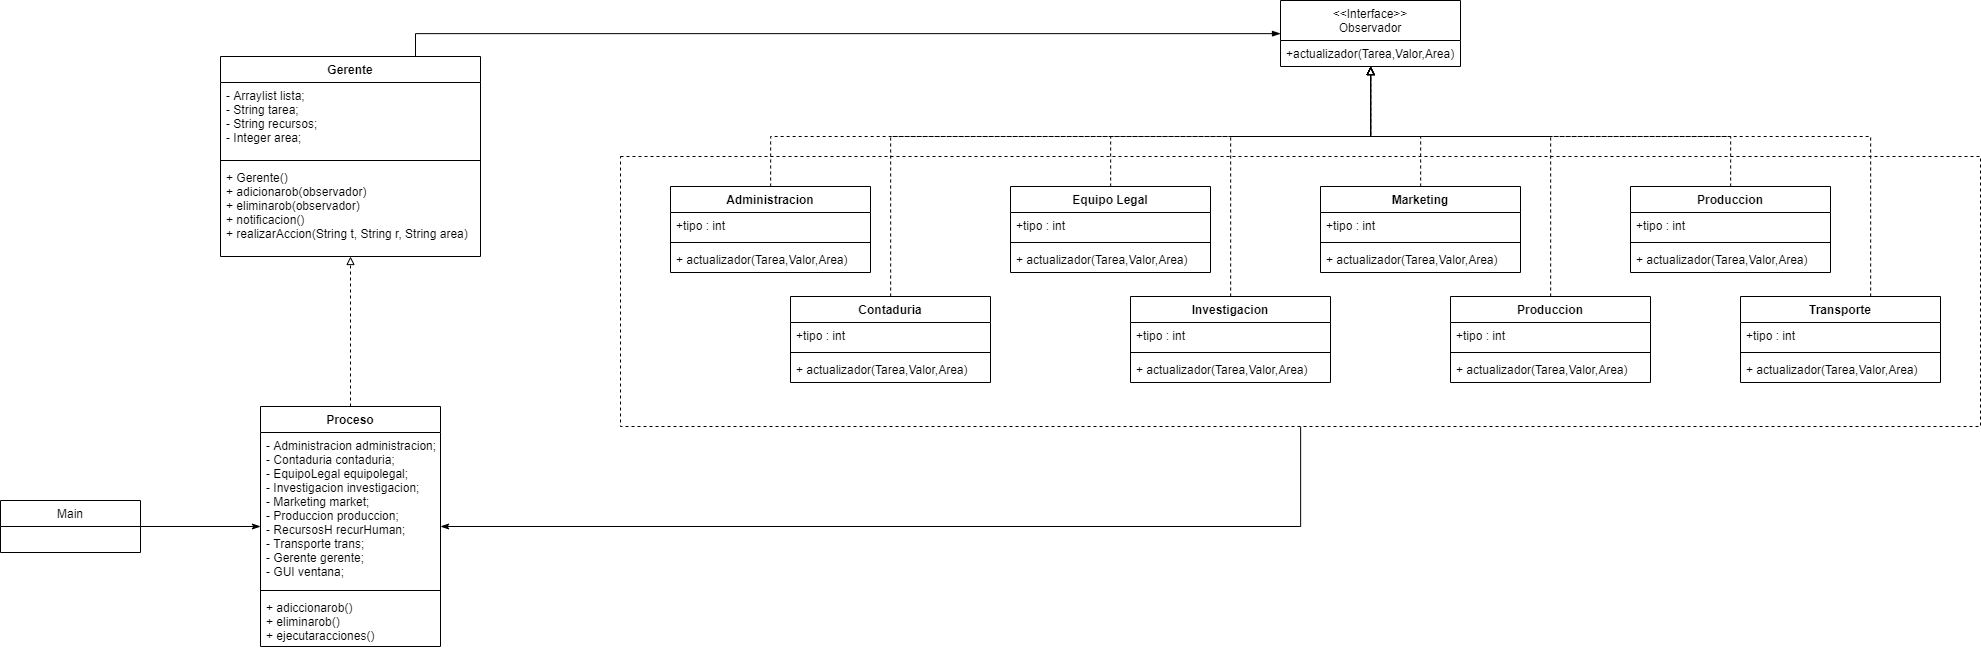

The diagram above was exported from draw.io. Its source (the exported page's mxGraphModel, read from the mxfile embedded in the PNG):
<mxGraphModel dx="3663" dy="3326" grid="1" gridSize="10" guides="1" tooltips="1" connect="1" arrows="1" fold="1" page="1" pageScale="1" pageWidth="1200" pageHeight="1920" math="0" shadow="0">
  <root>
    <mxCell id="0" />
    <mxCell id="1" parent="0" />
    <mxCell id="5Rl6Is-3_ebNHgmXrZMe-73" style="edgeStyle=orthogonalEdgeStyle;rounded=0;orthogonalLoop=1;jettySize=auto;html=1;endArrow=classicThin;endFill=1;" edge="1" parent="1" source="5Rl6Is-3_ebNHgmXrZMe-62" target="5Rl6Is-3_ebNHgmXrZMe-68">
      <mxGeometry relative="1" as="geometry">
        <Array as="points">
          <mxPoint x="940" y="460" />
        </Array>
      </mxGeometry>
    </mxCell>
    <mxCell id="5Rl6Is-3_ebNHgmXrZMe-62" value="" style="rounded=0;whiteSpace=wrap;html=1;dashed=1;" vertex="1" parent="1">
      <mxGeometry x="260" y="90" width="1360" height="270" as="geometry" />
    </mxCell>
    <mxCell id="5Rl6Is-3_ebNHgmXrZMe-49" style="edgeStyle=orthogonalEdgeStyle;rounded=0;orthogonalLoop=1;jettySize=auto;html=1;dashed=1;endArrow=block;endFill=0;" edge="1" parent="1" source="5Rl6Is-3_ebNHgmXrZMe-13" target="5Rl6Is-3_ebNHgmXrZMe-45">
      <mxGeometry relative="1" as="geometry">
        <Array as="points">
          <mxPoint x="410" y="70" />
          <mxPoint x="1010" y="70" />
        </Array>
      </mxGeometry>
    </mxCell>
    <mxCell id="5Rl6Is-3_ebNHgmXrZMe-13" value="Administracion" style="swimlane;fontStyle=1;align=center;verticalAlign=top;childLayout=stackLayout;horizontal=1;startSize=26;horizontalStack=0;resizeParent=1;resizeParentMax=0;resizeLast=0;collapsible=1;marginBottom=0;" vertex="1" parent="1">
      <mxGeometry x="310" y="120" width="200" height="86" as="geometry" />
    </mxCell>
    <mxCell id="5Rl6Is-3_ebNHgmXrZMe-14" value="+tipo : int" style="text;strokeColor=none;fillColor=none;align=left;verticalAlign=top;spacingLeft=4;spacingRight=4;overflow=hidden;rotatable=0;points=[[0,0.5],[1,0.5]];portConstraint=eastwest;" vertex="1" parent="5Rl6Is-3_ebNHgmXrZMe-13">
      <mxGeometry y="26" width="200" height="26" as="geometry" />
    </mxCell>
    <mxCell id="5Rl6Is-3_ebNHgmXrZMe-15" value="" style="line;strokeWidth=1;fillColor=none;align=left;verticalAlign=middle;spacingTop=-1;spacingLeft=3;spacingRight=3;rotatable=0;labelPosition=right;points=[];portConstraint=eastwest;" vertex="1" parent="5Rl6Is-3_ebNHgmXrZMe-13">
      <mxGeometry y="52" width="200" height="8" as="geometry" />
    </mxCell>
    <mxCell id="5Rl6Is-3_ebNHgmXrZMe-16" value="+ actualizador(Tarea,Valor,Area)" style="text;strokeColor=none;fillColor=none;align=left;verticalAlign=top;spacingLeft=4;spacingRight=4;overflow=hidden;rotatable=0;points=[[0,0.5],[1,0.5]];portConstraint=eastwest;" vertex="1" parent="5Rl6Is-3_ebNHgmXrZMe-13">
      <mxGeometry y="60" width="200" height="26" as="geometry" />
    </mxCell>
    <mxCell id="5Rl6Is-3_ebNHgmXrZMe-53" style="edgeStyle=orthogonalEdgeStyle;rounded=0;orthogonalLoop=1;jettySize=auto;html=1;dashed=1;endArrow=block;endFill=0;" edge="1" parent="1" source="5Rl6Is-3_ebNHgmXrZMe-17" target="5Rl6Is-3_ebNHgmXrZMe-45">
      <mxGeometry relative="1" as="geometry">
        <Array as="points">
          <mxPoint x="530" y="70" />
          <mxPoint x="1010" y="70" />
        </Array>
      </mxGeometry>
    </mxCell>
    <mxCell id="5Rl6Is-3_ebNHgmXrZMe-17" value="Contaduria" style="swimlane;fontStyle=1;align=center;verticalAlign=top;childLayout=stackLayout;horizontal=1;startSize=26;horizontalStack=0;resizeParent=1;resizeParentMax=0;resizeLast=0;collapsible=1;marginBottom=0;" vertex="1" parent="1">
      <mxGeometry x="430" y="230" width="200" height="86" as="geometry" />
    </mxCell>
    <mxCell id="5Rl6Is-3_ebNHgmXrZMe-18" value="+tipo : int" style="text;strokeColor=none;fillColor=none;align=left;verticalAlign=top;spacingLeft=4;spacingRight=4;overflow=hidden;rotatable=0;points=[[0,0.5],[1,0.5]];portConstraint=eastwest;" vertex="1" parent="5Rl6Is-3_ebNHgmXrZMe-17">
      <mxGeometry y="26" width="200" height="26" as="geometry" />
    </mxCell>
    <mxCell id="5Rl6Is-3_ebNHgmXrZMe-19" value="" style="line;strokeWidth=1;fillColor=none;align=left;verticalAlign=middle;spacingTop=-1;spacingLeft=3;spacingRight=3;rotatable=0;labelPosition=right;points=[];portConstraint=eastwest;" vertex="1" parent="5Rl6Is-3_ebNHgmXrZMe-17">
      <mxGeometry y="52" width="200" height="8" as="geometry" />
    </mxCell>
    <mxCell id="5Rl6Is-3_ebNHgmXrZMe-20" value="+ actualizador(Tarea,Valor,Area)" style="text;strokeColor=none;fillColor=none;align=left;verticalAlign=top;spacingLeft=4;spacingRight=4;overflow=hidden;rotatable=0;points=[[0,0.5],[1,0.5]];portConstraint=eastwest;" vertex="1" parent="5Rl6Is-3_ebNHgmXrZMe-17">
      <mxGeometry y="60" width="200" height="26" as="geometry" />
    </mxCell>
    <mxCell id="5Rl6Is-3_ebNHgmXrZMe-50" style="edgeStyle=orthogonalEdgeStyle;rounded=0;orthogonalLoop=1;jettySize=auto;html=1;dashed=1;endArrow=block;endFill=0;" edge="1" parent="1" source="5Rl6Is-3_ebNHgmXrZMe-21" target="5Rl6Is-3_ebNHgmXrZMe-45">
      <mxGeometry relative="1" as="geometry">
        <Array as="points">
          <mxPoint x="750" y="70" />
          <mxPoint x="1010" y="70" />
        </Array>
      </mxGeometry>
    </mxCell>
    <mxCell id="5Rl6Is-3_ebNHgmXrZMe-21" value="Equipo Legal" style="swimlane;fontStyle=1;align=center;verticalAlign=top;childLayout=stackLayout;horizontal=1;startSize=26;horizontalStack=0;resizeParent=1;resizeParentMax=0;resizeLast=0;collapsible=1;marginBottom=0;" vertex="1" parent="1">
      <mxGeometry x="650" y="120" width="200" height="86" as="geometry" />
    </mxCell>
    <mxCell id="5Rl6Is-3_ebNHgmXrZMe-22" value="+tipo : int" style="text;strokeColor=none;fillColor=none;align=left;verticalAlign=top;spacingLeft=4;spacingRight=4;overflow=hidden;rotatable=0;points=[[0,0.5],[1,0.5]];portConstraint=eastwest;" vertex="1" parent="5Rl6Is-3_ebNHgmXrZMe-21">
      <mxGeometry y="26" width="200" height="26" as="geometry" />
    </mxCell>
    <mxCell id="5Rl6Is-3_ebNHgmXrZMe-23" value="" style="line;strokeWidth=1;fillColor=none;align=left;verticalAlign=middle;spacingTop=-1;spacingLeft=3;spacingRight=3;rotatable=0;labelPosition=right;points=[];portConstraint=eastwest;" vertex="1" parent="5Rl6Is-3_ebNHgmXrZMe-21">
      <mxGeometry y="52" width="200" height="8" as="geometry" />
    </mxCell>
    <mxCell id="5Rl6Is-3_ebNHgmXrZMe-24" value="+ actualizador(Tarea,Valor,Area)" style="text;strokeColor=none;fillColor=none;align=left;verticalAlign=top;spacingLeft=4;spacingRight=4;overflow=hidden;rotatable=0;points=[[0,0.5],[1,0.5]];portConstraint=eastwest;" vertex="1" parent="5Rl6Is-3_ebNHgmXrZMe-21">
      <mxGeometry y="60" width="200" height="26" as="geometry" />
    </mxCell>
    <mxCell id="5Rl6Is-3_ebNHgmXrZMe-54" style="edgeStyle=orthogonalEdgeStyle;rounded=0;orthogonalLoop=1;jettySize=auto;html=1;dashed=1;endArrow=block;endFill=0;" edge="1" parent="1" source="5Rl6Is-3_ebNHgmXrZMe-25" target="5Rl6Is-3_ebNHgmXrZMe-45">
      <mxGeometry relative="1" as="geometry">
        <Array as="points">
          <mxPoint x="870" y="70" />
          <mxPoint x="1010" y="70" />
        </Array>
      </mxGeometry>
    </mxCell>
    <mxCell id="5Rl6Is-3_ebNHgmXrZMe-25" value="Investigacion" style="swimlane;fontStyle=1;align=center;verticalAlign=top;childLayout=stackLayout;horizontal=1;startSize=26;horizontalStack=0;resizeParent=1;resizeParentMax=0;resizeLast=0;collapsible=1;marginBottom=0;" vertex="1" parent="1">
      <mxGeometry x="770" y="230" width="200" height="86" as="geometry" />
    </mxCell>
    <mxCell id="5Rl6Is-3_ebNHgmXrZMe-26" value="+tipo : int" style="text;strokeColor=none;fillColor=none;align=left;verticalAlign=top;spacingLeft=4;spacingRight=4;overflow=hidden;rotatable=0;points=[[0,0.5],[1,0.5]];portConstraint=eastwest;" vertex="1" parent="5Rl6Is-3_ebNHgmXrZMe-25">
      <mxGeometry y="26" width="200" height="26" as="geometry" />
    </mxCell>
    <mxCell id="5Rl6Is-3_ebNHgmXrZMe-27" value="" style="line;strokeWidth=1;fillColor=none;align=left;verticalAlign=middle;spacingTop=-1;spacingLeft=3;spacingRight=3;rotatable=0;labelPosition=right;points=[];portConstraint=eastwest;" vertex="1" parent="5Rl6Is-3_ebNHgmXrZMe-25">
      <mxGeometry y="52" width="200" height="8" as="geometry" />
    </mxCell>
    <mxCell id="5Rl6Is-3_ebNHgmXrZMe-28" value="+ actualizador(Tarea,Valor,Area)" style="text;strokeColor=none;fillColor=none;align=left;verticalAlign=top;spacingLeft=4;spacingRight=4;overflow=hidden;rotatable=0;points=[[0,0.5],[1,0.5]];portConstraint=eastwest;" vertex="1" parent="5Rl6Is-3_ebNHgmXrZMe-25">
      <mxGeometry y="60" width="200" height="26" as="geometry" />
    </mxCell>
    <mxCell id="5Rl6Is-3_ebNHgmXrZMe-51" style="edgeStyle=orthogonalEdgeStyle;rounded=0;orthogonalLoop=1;jettySize=auto;html=1;dashed=1;endArrow=block;endFill=0;" edge="1" parent="1" source="5Rl6Is-3_ebNHgmXrZMe-29" target="5Rl6Is-3_ebNHgmXrZMe-45">
      <mxGeometry relative="1" as="geometry">
        <Array as="points">
          <mxPoint x="1060" y="70" />
          <mxPoint x="1010" y="70" />
        </Array>
      </mxGeometry>
    </mxCell>
    <mxCell id="5Rl6Is-3_ebNHgmXrZMe-29" value="Marketing" style="swimlane;fontStyle=1;align=center;verticalAlign=top;childLayout=stackLayout;horizontal=1;startSize=26;horizontalStack=0;resizeParent=1;resizeParentMax=0;resizeLast=0;collapsible=1;marginBottom=0;" vertex="1" parent="1">
      <mxGeometry x="960" y="120" width="200" height="86" as="geometry" />
    </mxCell>
    <mxCell id="5Rl6Is-3_ebNHgmXrZMe-30" value="+tipo : int" style="text;strokeColor=none;fillColor=none;align=left;verticalAlign=top;spacingLeft=4;spacingRight=4;overflow=hidden;rotatable=0;points=[[0,0.5],[1,0.5]];portConstraint=eastwest;" vertex="1" parent="5Rl6Is-3_ebNHgmXrZMe-29">
      <mxGeometry y="26" width="200" height="26" as="geometry" />
    </mxCell>
    <mxCell id="5Rl6Is-3_ebNHgmXrZMe-31" value="" style="line;strokeWidth=1;fillColor=none;align=left;verticalAlign=middle;spacingTop=-1;spacingLeft=3;spacingRight=3;rotatable=0;labelPosition=right;points=[];portConstraint=eastwest;" vertex="1" parent="5Rl6Is-3_ebNHgmXrZMe-29">
      <mxGeometry y="52" width="200" height="8" as="geometry" />
    </mxCell>
    <mxCell id="5Rl6Is-3_ebNHgmXrZMe-32" value="+ actualizador(Tarea,Valor,Area)" style="text;strokeColor=none;fillColor=none;align=left;verticalAlign=top;spacingLeft=4;spacingRight=4;overflow=hidden;rotatable=0;points=[[0,0.5],[1,0.5]];portConstraint=eastwest;" vertex="1" parent="5Rl6Is-3_ebNHgmXrZMe-29">
      <mxGeometry y="60" width="200" height="26" as="geometry" />
    </mxCell>
    <mxCell id="5Rl6Is-3_ebNHgmXrZMe-55" style="edgeStyle=orthogonalEdgeStyle;rounded=0;orthogonalLoop=1;jettySize=auto;html=1;dashed=1;endArrow=block;endFill=0;" edge="1" parent="1" source="5Rl6Is-3_ebNHgmXrZMe-33" target="5Rl6Is-3_ebNHgmXrZMe-45">
      <mxGeometry relative="1" as="geometry">
        <Array as="points">
          <mxPoint x="1190" y="70" />
          <mxPoint x="1010" y="70" />
        </Array>
      </mxGeometry>
    </mxCell>
    <mxCell id="5Rl6Is-3_ebNHgmXrZMe-33" value="Produccion" style="swimlane;fontStyle=1;align=center;verticalAlign=top;childLayout=stackLayout;horizontal=1;startSize=26;horizontalStack=0;resizeParent=1;resizeParentMax=0;resizeLast=0;collapsible=1;marginBottom=0;" vertex="1" parent="1">
      <mxGeometry x="1090" y="230" width="200" height="86" as="geometry" />
    </mxCell>
    <mxCell id="5Rl6Is-3_ebNHgmXrZMe-34" value="+tipo : int" style="text;strokeColor=none;fillColor=none;align=left;verticalAlign=top;spacingLeft=4;spacingRight=4;overflow=hidden;rotatable=0;points=[[0,0.5],[1,0.5]];portConstraint=eastwest;" vertex="1" parent="5Rl6Is-3_ebNHgmXrZMe-33">
      <mxGeometry y="26" width="200" height="26" as="geometry" />
    </mxCell>
    <mxCell id="5Rl6Is-3_ebNHgmXrZMe-35" value="" style="line;strokeWidth=1;fillColor=none;align=left;verticalAlign=middle;spacingTop=-1;spacingLeft=3;spacingRight=3;rotatable=0;labelPosition=right;points=[];portConstraint=eastwest;" vertex="1" parent="5Rl6Is-3_ebNHgmXrZMe-33">
      <mxGeometry y="52" width="200" height="8" as="geometry" />
    </mxCell>
    <mxCell id="5Rl6Is-3_ebNHgmXrZMe-36" value="+ actualizador(Tarea,Valor,Area)" style="text;strokeColor=none;fillColor=none;align=left;verticalAlign=top;spacingLeft=4;spacingRight=4;overflow=hidden;rotatable=0;points=[[0,0.5],[1,0.5]];portConstraint=eastwest;" vertex="1" parent="5Rl6Is-3_ebNHgmXrZMe-33">
      <mxGeometry y="60" width="200" height="26" as="geometry" />
    </mxCell>
    <mxCell id="5Rl6Is-3_ebNHgmXrZMe-52" style="edgeStyle=orthogonalEdgeStyle;rounded=0;orthogonalLoop=1;jettySize=auto;html=1;dashed=1;endArrow=block;endFill=0;" edge="1" parent="1" source="5Rl6Is-3_ebNHgmXrZMe-37" target="5Rl6Is-3_ebNHgmXrZMe-45">
      <mxGeometry relative="1" as="geometry">
        <Array as="points">
          <mxPoint x="1370" y="70" />
          <mxPoint x="1010" y="70" />
        </Array>
      </mxGeometry>
    </mxCell>
    <mxCell id="5Rl6Is-3_ebNHgmXrZMe-37" value="Produccion" style="swimlane;fontStyle=1;align=center;verticalAlign=top;childLayout=stackLayout;horizontal=1;startSize=26;horizontalStack=0;resizeParent=1;resizeParentMax=0;resizeLast=0;collapsible=1;marginBottom=0;" vertex="1" parent="1">
      <mxGeometry x="1270" y="120" width="200" height="86" as="geometry" />
    </mxCell>
    <mxCell id="5Rl6Is-3_ebNHgmXrZMe-38" value="+tipo : int" style="text;strokeColor=none;fillColor=none;align=left;verticalAlign=top;spacingLeft=4;spacingRight=4;overflow=hidden;rotatable=0;points=[[0,0.5],[1,0.5]];portConstraint=eastwest;" vertex="1" parent="5Rl6Is-3_ebNHgmXrZMe-37">
      <mxGeometry y="26" width="200" height="26" as="geometry" />
    </mxCell>
    <mxCell id="5Rl6Is-3_ebNHgmXrZMe-39" value="" style="line;strokeWidth=1;fillColor=none;align=left;verticalAlign=middle;spacingTop=-1;spacingLeft=3;spacingRight=3;rotatable=0;labelPosition=right;points=[];portConstraint=eastwest;" vertex="1" parent="5Rl6Is-3_ebNHgmXrZMe-37">
      <mxGeometry y="52" width="200" height="8" as="geometry" />
    </mxCell>
    <mxCell id="5Rl6Is-3_ebNHgmXrZMe-40" value="+ actualizador(Tarea,Valor,Area)" style="text;strokeColor=none;fillColor=none;align=left;verticalAlign=top;spacingLeft=4;spacingRight=4;overflow=hidden;rotatable=0;points=[[0,0.5],[1,0.5]];portConstraint=eastwest;" vertex="1" parent="5Rl6Is-3_ebNHgmXrZMe-37">
      <mxGeometry y="60" width="200" height="26" as="geometry" />
    </mxCell>
    <mxCell id="5Rl6Is-3_ebNHgmXrZMe-56" style="edgeStyle=orthogonalEdgeStyle;rounded=0;orthogonalLoop=1;jettySize=auto;html=1;dashed=1;endArrow=block;endFill=0;" edge="1" parent="1" source="5Rl6Is-3_ebNHgmXrZMe-41" target="5Rl6Is-3_ebNHgmXrZMe-45">
      <mxGeometry relative="1" as="geometry">
        <Array as="points">
          <mxPoint x="1510" y="70" />
          <mxPoint x="1010" y="70" />
        </Array>
      </mxGeometry>
    </mxCell>
    <mxCell id="5Rl6Is-3_ebNHgmXrZMe-41" value="Transporte" style="swimlane;fontStyle=1;align=center;verticalAlign=top;childLayout=stackLayout;horizontal=1;startSize=26;horizontalStack=0;resizeParent=1;resizeParentMax=0;resizeLast=0;collapsible=1;marginBottom=0;" vertex="1" parent="1">
      <mxGeometry x="1380" y="230" width="200" height="86" as="geometry" />
    </mxCell>
    <mxCell id="5Rl6Is-3_ebNHgmXrZMe-42" value="+tipo : int" style="text;strokeColor=none;fillColor=none;align=left;verticalAlign=top;spacingLeft=4;spacingRight=4;overflow=hidden;rotatable=0;points=[[0,0.5],[1,0.5]];portConstraint=eastwest;" vertex="1" parent="5Rl6Is-3_ebNHgmXrZMe-41">
      <mxGeometry y="26" width="200" height="26" as="geometry" />
    </mxCell>
    <mxCell id="5Rl6Is-3_ebNHgmXrZMe-43" value="" style="line;strokeWidth=1;fillColor=none;align=left;verticalAlign=middle;spacingTop=-1;spacingLeft=3;spacingRight=3;rotatable=0;labelPosition=right;points=[];portConstraint=eastwest;" vertex="1" parent="5Rl6Is-3_ebNHgmXrZMe-41">
      <mxGeometry y="52" width="200" height="8" as="geometry" />
    </mxCell>
    <mxCell id="5Rl6Is-3_ebNHgmXrZMe-44" value="+ actualizador(Tarea,Valor,Area)" style="text;strokeColor=none;fillColor=none;align=left;verticalAlign=top;spacingLeft=4;spacingRight=4;overflow=hidden;rotatable=0;points=[[0,0.5],[1,0.5]];portConstraint=eastwest;" vertex="1" parent="5Rl6Is-3_ebNHgmXrZMe-41">
      <mxGeometry y="60" width="200" height="26" as="geometry" />
    </mxCell>
    <mxCell id="5Rl6Is-3_ebNHgmXrZMe-45" value="&lt;&lt;Interface&gt;&gt;&#10;Observador" style="swimlane;fontStyle=0;childLayout=stackLayout;horizontal=1;startSize=40;fillColor=none;horizontalStack=0;resizeParent=1;resizeParentMax=0;resizeLast=0;collapsible=1;marginBottom=0;" vertex="1" parent="1">
      <mxGeometry x="920" y="-66" width="180" height="66" as="geometry" />
    </mxCell>
    <mxCell id="5Rl6Is-3_ebNHgmXrZMe-46" value="+actualizador(Tarea,Valor,Area)" style="text;strokeColor=none;fillColor=none;align=left;verticalAlign=top;spacingLeft=4;spacingRight=4;overflow=hidden;rotatable=0;points=[[0,0.5],[1,0.5]];portConstraint=eastwest;" vertex="1" parent="5Rl6Is-3_ebNHgmXrZMe-45">
      <mxGeometry y="40" width="180" height="26" as="geometry" />
    </mxCell>
    <mxCell id="5Rl6Is-3_ebNHgmXrZMe-61" style="edgeStyle=orthogonalEdgeStyle;rounded=0;orthogonalLoop=1;jettySize=auto;html=1;exitX=0.75;exitY=0;exitDx=0;exitDy=0;endArrow=blockThin;endFill=1;" edge="1" parent="1" source="5Rl6Is-3_ebNHgmXrZMe-57" target="5Rl6Is-3_ebNHgmXrZMe-45">
      <mxGeometry relative="1" as="geometry" />
    </mxCell>
    <mxCell id="5Rl6Is-3_ebNHgmXrZMe-57" value="Gerente" style="swimlane;fontStyle=1;align=center;verticalAlign=top;childLayout=stackLayout;horizontal=1;startSize=26;horizontalStack=0;resizeParent=1;resizeParentMax=0;resizeLast=0;collapsible=1;marginBottom=0;" vertex="1" parent="1">
      <mxGeometry x="-140" y="-10" width="260" height="200" as="geometry" />
    </mxCell>
    <mxCell id="5Rl6Is-3_ebNHgmXrZMe-58" value="- Arraylist lista;&#10;- String tarea;&#10;- String recursos;&#10;- Integer area;" style="text;strokeColor=none;fillColor=none;align=left;verticalAlign=top;spacingLeft=4;spacingRight=4;overflow=hidden;rotatable=0;points=[[0,0.5],[1,0.5]];portConstraint=eastwest;" vertex="1" parent="5Rl6Is-3_ebNHgmXrZMe-57">
      <mxGeometry y="26" width="260" height="74" as="geometry" />
    </mxCell>
    <mxCell id="5Rl6Is-3_ebNHgmXrZMe-59" value="" style="line;strokeWidth=1;fillColor=none;align=left;verticalAlign=middle;spacingTop=-1;spacingLeft=3;spacingRight=3;rotatable=0;labelPosition=right;points=[];portConstraint=eastwest;" vertex="1" parent="5Rl6Is-3_ebNHgmXrZMe-57">
      <mxGeometry y="100" width="260" height="8" as="geometry" />
    </mxCell>
    <mxCell id="5Rl6Is-3_ebNHgmXrZMe-60" value="+ Gerente()&#10;+ adicionarob(observador)&#10;+ eliminarob(observador)&#10;+ notificacion()&#10;+ realizarAccion(String t, String r, String area)" style="text;strokeColor=none;fillColor=none;align=left;verticalAlign=top;spacingLeft=4;spacingRight=4;overflow=hidden;rotatable=0;points=[[0,0.5],[1,0.5]];portConstraint=eastwest;" vertex="1" parent="5Rl6Is-3_ebNHgmXrZMe-57">
      <mxGeometry y="108" width="260" height="92" as="geometry" />
    </mxCell>
    <mxCell id="5Rl6Is-3_ebNHgmXrZMe-72" style="edgeStyle=orthogonalEdgeStyle;rounded=0;orthogonalLoop=1;jettySize=auto;html=1;endArrow=block;endFill=0;dashed=1;" edge="1" parent="1" source="5Rl6Is-3_ebNHgmXrZMe-68" target="5Rl6Is-3_ebNHgmXrZMe-57">
      <mxGeometry relative="1" as="geometry" />
    </mxCell>
    <mxCell id="5Rl6Is-3_ebNHgmXrZMe-68" value="Proceso" style="swimlane;fontStyle=1;align=center;verticalAlign=top;childLayout=stackLayout;horizontal=1;startSize=26;horizontalStack=0;resizeParent=1;resizeParentMax=0;resizeLast=0;collapsible=1;marginBottom=0;" vertex="1" parent="1">
      <mxGeometry x="-100" y="340" width="180" height="240" as="geometry" />
    </mxCell>
    <mxCell id="5Rl6Is-3_ebNHgmXrZMe-69" value="- Administracion administracion;&#10;- Contaduria contaduria;&#10;- EquipoLegal equipolegal;&#10;- Investigacion investigacion;&#10;- Marketing market;&#10;- Produccion produccion;&#10;- RecursosH recurHuman;&#10;- Transporte trans;&#10;- Gerente gerente;&#10;- GUI ventana;" style="text;strokeColor=none;fillColor=none;align=left;verticalAlign=top;spacingLeft=4;spacingRight=4;overflow=hidden;rotatable=0;points=[[0,0.5],[1,0.5]];portConstraint=eastwest;" vertex="1" parent="5Rl6Is-3_ebNHgmXrZMe-68">
      <mxGeometry y="26" width="180" height="154" as="geometry" />
    </mxCell>
    <mxCell id="5Rl6Is-3_ebNHgmXrZMe-70" value="" style="line;strokeWidth=1;fillColor=none;align=left;verticalAlign=middle;spacingTop=-1;spacingLeft=3;spacingRight=3;rotatable=0;labelPosition=right;points=[];portConstraint=eastwest;" vertex="1" parent="5Rl6Is-3_ebNHgmXrZMe-68">
      <mxGeometry y="180" width="180" height="8" as="geometry" />
    </mxCell>
    <mxCell id="5Rl6Is-3_ebNHgmXrZMe-71" value="+ adiccionarob()&#10;+ eliminarob()&#10;+ ejecutaracciones()" style="text;strokeColor=none;fillColor=none;align=left;verticalAlign=top;spacingLeft=4;spacingRight=4;overflow=hidden;rotatable=0;points=[[0,0.5],[1,0.5]];portConstraint=eastwest;" vertex="1" parent="5Rl6Is-3_ebNHgmXrZMe-68">
      <mxGeometry y="188" width="180" height="52" as="geometry" />
    </mxCell>
    <mxCell id="5Rl6Is-3_ebNHgmXrZMe-80" style="edgeStyle=orthogonalEdgeStyle;rounded=0;orthogonalLoop=1;jettySize=auto;html=1;endArrow=classicThin;endFill=1;" edge="1" parent="1" source="5Rl6Is-3_ebNHgmXrZMe-76" target="5Rl6Is-3_ebNHgmXrZMe-68">
      <mxGeometry relative="1" as="geometry" />
    </mxCell>
    <mxCell id="5Rl6Is-3_ebNHgmXrZMe-76" value="Main" style="swimlane;fontStyle=0;childLayout=stackLayout;horizontal=1;startSize=26;fillColor=none;horizontalStack=0;resizeParent=1;resizeParentMax=0;resizeLast=0;collapsible=1;marginBottom=0;" vertex="1" parent="1">
      <mxGeometry x="-360" y="434" width="140" height="52" as="geometry" />
    </mxCell>
  </root>
</mxGraphModel>